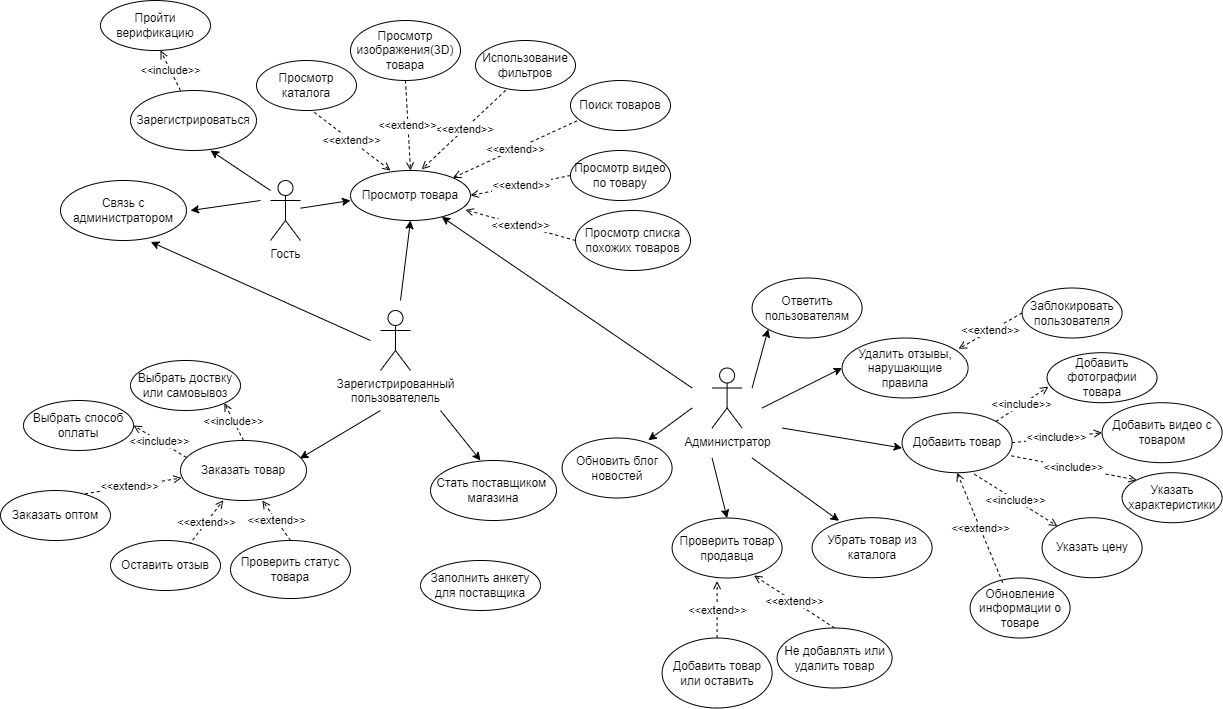

The diagram above was exported from draw.io. Its source (the exported page's mxGraphModel, read from the mxfile embedded in the PNG):
<mxGraphModel dx="2117" dy="557" grid="1" gridSize="10" guides="1" tooltips="1" connect="1" arrows="1" fold="1" page="1" pageScale="1" pageWidth="827" pageHeight="1169" math="0" shadow="0">
  <root>
    <mxCell id="0" />
    <mxCell id="1" parent="0" />
    <mxCell id="k2PiPWNUaS0h571mHM7A-1" value="Гость" style="shape=umlActor;verticalLabelPosition=bottom;verticalAlign=top;html=1;outlineConnect=0;" parent="1" vertex="1">
      <mxGeometry x="240" y="210" width="30" height="60" as="geometry" />
    </mxCell>
    <mxCell id="k2PiPWNUaS0h571mHM7A-2" value="Зарегистрироваться" style="ellipse;whiteSpace=wrap;html=1;" parent="1" vertex="1">
      <mxGeometry x="100" y="120" width="126" height="60" as="geometry" />
    </mxCell>
    <mxCell id="k2PiPWNUaS0h571mHM7A-3" value="" style="endArrow=classic;html=1;rounded=0;" parent="1" edge="1">
      <mxGeometry width="50" height="50" relative="1" as="geometry">
        <mxPoint x="240" y="220" as="sourcePoint" />
        <mxPoint x="180" y="180" as="targetPoint" />
      </mxGeometry>
    </mxCell>
    <mxCell id="k2PiPWNUaS0h571mHM7A-5" value="&amp;lt;&amp;lt;include&amp;gt;&amp;gt;" style="endArrow=open;endSize=6;dashed=1;html=1;rounded=0;" parent="1" edge="1">
      <mxGeometry x="-0.0097" width="160" relative="1" as="geometry">
        <mxPoint x="150" y="120" as="sourcePoint" />
        <mxPoint x="130" y="80" as="targetPoint" />
        <mxPoint as="offset" />
      </mxGeometry>
    </mxCell>
    <mxCell id="k2PiPWNUaS0h571mHM7A-6" value="Пройти&lt;br&gt;верификацию" style="ellipse;whiteSpace=wrap;html=1;" parent="1" vertex="1">
      <mxGeometry x="70" y="30" width="110" height="50" as="geometry" />
    </mxCell>
    <mxCell id="k2PiPWNUaS0h571mHM7A-7" value="" style="endArrow=classic;html=1;rounded=0;" parent="1" edge="1">
      <mxGeometry width="50" height="50" relative="1" as="geometry">
        <mxPoint x="230" y="230" as="sourcePoint" />
        <mxPoint x="160" y="240" as="targetPoint" />
      </mxGeometry>
    </mxCell>
    <mxCell id="k2PiPWNUaS0h571mHM7A-8" value="Связь с администратором" style="ellipse;whiteSpace=wrap;html=1;" parent="1" vertex="1">
      <mxGeometry x="30" y="210" width="126" height="60" as="geometry" />
    </mxCell>
    <mxCell id="k2PiPWNUaS0h571mHM7A-9" value="" style="endArrow=classic;html=1;rounded=0;" parent="1" source="k2PiPWNUaS0h571mHM7A-1" edge="1">
      <mxGeometry width="50" height="50" relative="1" as="geometry">
        <mxPoint x="270" y="210" as="sourcePoint" />
        <mxPoint x="320" y="230" as="targetPoint" />
      </mxGeometry>
    </mxCell>
    <mxCell id="k2PiPWNUaS0h571mHM7A-10" value="Просмотр товара" style="ellipse;whiteSpace=wrap;html=1;" parent="1" vertex="1">
      <mxGeometry x="320" y="200" width="120" height="50" as="geometry" />
    </mxCell>
    <mxCell id="k2PiPWNUaS0h571mHM7A-14" value="&amp;lt;&amp;lt;extend&amp;gt;&amp;gt;" style="endArrow=open;endSize=6;dashed=1;html=1;rounded=0;exitX=0.578;exitY=1.036;exitDx=0;exitDy=0;exitPerimeter=0;" parent="1" source="k2PiPWNUaS0h571mHM7A-15" edge="1">
      <mxGeometry x="-0.0097" width="160" relative="1" as="geometry">
        <mxPoint x="340" y="160" as="sourcePoint" />
        <mxPoint x="360" y="200" as="targetPoint" />
        <mxPoint as="offset" />
      </mxGeometry>
    </mxCell>
    <mxCell id="k2PiPWNUaS0h571mHM7A-15" value="Просмотр каталога" style="ellipse;whiteSpace=wrap;html=1;" parent="1" vertex="1">
      <mxGeometry x="226" y="90" width="100" height="50" as="geometry" />
    </mxCell>
    <mxCell id="k2PiPWNUaS0h571mHM7A-16" value="&amp;lt;&amp;lt;extend&amp;gt;&amp;gt;" style="endArrow=open;endSize=6;dashed=1;html=1;rounded=0;entryX=0.593;entryY=-0.023;entryDx=0;entryDy=0;entryPerimeter=0;exitX=0.302;exitY=0.997;exitDx=0;exitDy=0;exitPerimeter=0;" parent="1" source="k2PiPWNUaS0h571mHM7A-17" target="k2PiPWNUaS0h571mHM7A-10" edge="1">
      <mxGeometry x="-0.0097" width="160" relative="1" as="geometry">
        <mxPoint x="449.4" y="160" as="sourcePoint" />
        <mxPoint x="379.9999999999999" y="203.85000000000002" as="targetPoint" />
        <mxPoint as="offset" />
      </mxGeometry>
    </mxCell>
    <mxCell id="k2PiPWNUaS0h571mHM7A-17" value="Использование фильтров" style="ellipse;whiteSpace=wrap;html=1;" parent="1" vertex="1">
      <mxGeometry x="445" y="70" width="100" height="50" as="geometry" />
    </mxCell>
    <mxCell id="k2PiPWNUaS0h571mHM7A-18" value="&amp;lt;&amp;lt;extend&amp;gt;&amp;gt;" style="endArrow=open;endSize=6;dashed=1;html=1;rounded=0;entryX=1;entryY=0;entryDx=0;entryDy=0;exitX=0.066;exitY=0.806;exitDx=0;exitDy=0;exitPerimeter=0;" parent="1" source="k2PiPWNUaS0h571mHM7A-19" target="k2PiPWNUaS0h571mHM7A-10" edge="1">
      <mxGeometry x="-0.0097" width="160" relative="1" as="geometry">
        <mxPoint x="580" y="180" as="sourcePoint" />
        <mxPoint x="600" y="220" as="targetPoint" />
        <mxPoint as="offset" />
      </mxGeometry>
    </mxCell>
    <mxCell id="k2PiPWNUaS0h571mHM7A-19" value="Поиск товаров" style="ellipse;whiteSpace=wrap;html=1;" parent="1" vertex="1">
      <mxGeometry x="540" y="110" width="100" height="50" as="geometry" />
    </mxCell>
    <mxCell id="k2PiPWNUaS0h571mHM7A-22" value="Зарегистрированный&lt;br&gt;пользователель" style="shape=umlActor;verticalLabelPosition=bottom;verticalAlign=top;html=1;outlineConnect=0;" parent="1" vertex="1">
      <mxGeometry x="350" y="340" width="30" height="60" as="geometry" />
    </mxCell>
    <mxCell id="k2PiPWNUaS0h571mHM7A-23" value="" style="endArrow=classic;html=1;rounded=0;entryX=0.717;entryY=1.024;entryDx=0;entryDy=0;entryPerimeter=0;" parent="1" target="k2PiPWNUaS0h571mHM7A-8" edge="1">
      <mxGeometry width="50" height="50" relative="1" as="geometry">
        <mxPoint x="340" y="370" as="sourcePoint" />
        <mxPoint x="260" y="375" as="targetPoint" />
      </mxGeometry>
    </mxCell>
    <mxCell id="k2PiPWNUaS0h571mHM7A-24" value="" style="endArrow=classic;html=1;rounded=0;entryX=0.5;entryY=1;entryDx=0;entryDy=0;" parent="1" target="k2PiPWNUaS0h571mHM7A-10" edge="1">
      <mxGeometry width="50" height="50" relative="1" as="geometry">
        <mxPoint x="370" y="330" as="sourcePoint" />
        <mxPoint x="350" y="310" as="targetPoint" />
      </mxGeometry>
    </mxCell>
    <mxCell id="k2PiPWNUaS0h571mHM7A-25" value="Заказать товар" style="ellipse;whiteSpace=wrap;html=1;" parent="1" vertex="1">
      <mxGeometry x="150" y="470" width="126" height="60" as="geometry" />
    </mxCell>
    <mxCell id="k2PiPWNUaS0h571mHM7A-26" value="" style="endArrow=classic;html=1;rounded=0;entryX=0.948;entryY=0.3;entryDx=0;entryDy=0;entryPerimeter=0;" parent="1" target="k2PiPWNUaS0h571mHM7A-25" edge="1">
      <mxGeometry width="50" height="50" relative="1" as="geometry">
        <mxPoint x="350" y="440" as="sourcePoint" />
        <mxPoint x="230" y="530" as="targetPoint" />
      </mxGeometry>
    </mxCell>
    <mxCell id="k2PiPWNUaS0h571mHM7A-27" value="&amp;lt;&amp;lt;extend&amp;gt;&amp;gt;" style="endArrow=open;endSize=6;dashed=1;html=1;rounded=0;exitX=0.714;exitY=0.086;exitDx=0;exitDy=0;exitPerimeter=0;entryX=0.34;entryY=0.995;entryDx=0;entryDy=0;entryPerimeter=0;" parent="1" source="k2PiPWNUaS0h571mHM7A-28" target="k2PiPWNUaS0h571mHM7A-25" edge="1">
      <mxGeometry x="-0.0152" width="160" relative="1" as="geometry">
        <mxPoint x="180" y="605" as="sourcePoint" />
        <mxPoint x="160" y="565" as="targetPoint" />
        <mxPoint as="offset" />
      </mxGeometry>
    </mxCell>
    <mxCell id="k2PiPWNUaS0h571mHM7A-28" value="Оставить отзыв" style="ellipse;whiteSpace=wrap;html=1;" parent="1" vertex="1">
      <mxGeometry x="80" y="570" width="110" height="50" as="geometry" />
    </mxCell>
    <mxCell id="k2PiPWNUaS0h571mHM7A-31" value="&amp;lt;&amp;lt;extend&amp;gt;&amp;gt;" style="endArrow=open;endSize=6;dashed=1;html=1;rounded=0;exitX=0.5;exitY=0;exitDx=0;exitDy=0;entryX=0.649;entryY=1.033;entryDx=0;entryDy=0;entryPerimeter=0;" parent="1" source="k2PiPWNUaS0h571mHM7A-32" edge="1">
      <mxGeometry x="-0.0152" width="160" relative="1" as="geometry">
        <mxPoint x="280" y="613.02" as="sourcePoint" />
        <mxPoint x="231.77400000000011" y="529.9999999999999" as="targetPoint" />
        <mxPoint as="offset" />
      </mxGeometry>
    </mxCell>
    <mxCell id="k2PiPWNUaS0h571mHM7A-32" value="Проверить статус&lt;br&gt;товара" style="ellipse;whiteSpace=wrap;html=1;" parent="1" vertex="1">
      <mxGeometry x="200" y="570" width="120" height="58.02" as="geometry" />
    </mxCell>
    <mxCell id="k2PiPWNUaS0h571mHM7A-33" value="&amp;lt;&amp;lt;include&amp;gt;&amp;gt;" style="endArrow=open;endSize=6;dashed=1;html=1;rounded=0;entryX=1;entryY=1;entryDx=0;entryDy=0;exitX=0.5;exitY=0;exitDx=0;exitDy=0;" parent="1" source="k2PiPWNUaS0h571mHM7A-25" target="k2PiPWNUaS0h571mHM7A-34" edge="1">
      <mxGeometry x="-0.0119" width="160" relative="1" as="geometry">
        <mxPoint x="213" y="476.63" as="sourcePoint" />
        <mxPoint x="160" y="402" as="targetPoint" />
        <mxPoint as="offset" />
      </mxGeometry>
    </mxCell>
    <mxCell id="k2PiPWNUaS0h571mHM7A-34" value="Выбрать доствку или самовывоз" style="ellipse;whiteSpace=wrap;html=1;" parent="1" vertex="1">
      <mxGeometry x="100" y="390" width="110" height="50" as="geometry" />
    </mxCell>
    <mxCell id="k2PiPWNUaS0h571mHM7A-35" value="" style="endArrow=classic;html=1;rounded=0;" parent="1" edge="1">
      <mxGeometry width="50" height="50" relative="1" as="geometry">
        <mxPoint x="410" y="440" as="sourcePoint" />
        <mxPoint x="450" y="490" as="targetPoint" />
      </mxGeometry>
    </mxCell>
    <mxCell id="k2PiPWNUaS0h571mHM7A-36" value="Стать поставщиком&amp;nbsp;&lt;br&gt;магазина" style="ellipse;whiteSpace=wrap;html=1;" parent="1" vertex="1">
      <mxGeometry x="400" y="490" width="126" height="60" as="geometry" />
    </mxCell>
    <mxCell id="k2PiPWNUaS0h571mHM7A-37" value="&amp;lt;&amp;lt;extend&amp;gt;&amp;gt;" style="endArrow=open;endSize=6;dashed=1;html=1;rounded=0;exitX=0.714;exitY=0.086;exitDx=0;exitDy=0;exitPerimeter=0;entryX=0.009;entryY=0.624;entryDx=0;entryDy=0;entryPerimeter=0;" parent="1" source="k2PiPWNUaS0h571mHM7A-38" target="k2PiPWNUaS0h571mHM7A-25" edge="1">
      <mxGeometry x="-0.0152" width="160" relative="1" as="geometry">
        <mxPoint x="110" y="555" as="sourcePoint" />
        <mxPoint x="123" y="480" as="targetPoint" />
        <mxPoint as="offset" />
      </mxGeometry>
    </mxCell>
    <mxCell id="k2PiPWNUaS0h571mHM7A-38" value="Заказать оптом" style="ellipse;whiteSpace=wrap;html=1;" parent="1" vertex="1">
      <mxGeometry x="-30" y="520" width="110" height="50" as="geometry" />
    </mxCell>
    <mxCell id="k2PiPWNUaS0h571mHM7A-40" value="Заполнить анкету&lt;br&gt;для поставщика" style="ellipse;whiteSpace=wrap;html=1;" parent="1" vertex="1">
      <mxGeometry x="390" y="590" width="120" height="50" as="geometry" />
    </mxCell>
    <mxCell id="k2PiPWNUaS0h571mHM7A-41" value="&amp;lt;&amp;lt;extend&amp;gt;&amp;gt;" style="endArrow=open;endSize=6;dashed=1;html=1;rounded=0;exitX=0;exitY=0.5;exitDx=0;exitDy=0;entryX=1;entryY=0.5;entryDx=0;entryDy=0;" parent="1" source="k2PiPWNUaS0h571mHM7A-42" target="k2PiPWNUaS0h571mHM7A-10" edge="1">
      <mxGeometry x="-0.0097" width="160" relative="1" as="geometry">
        <mxPoint x="631.59" y="302.5" as="sourcePoint" />
        <mxPoint x="531.59" y="322.5" as="targetPoint" />
        <mxPoint as="offset" />
      </mxGeometry>
    </mxCell>
    <mxCell id="k2PiPWNUaS0h571mHM7A-42" value="Просмотр видео по товару" style="ellipse;whiteSpace=wrap;html=1;" parent="1" vertex="1">
      <mxGeometry x="540" y="180" width="100" height="50" as="geometry" />
    </mxCell>
    <mxCell id="k2PiPWNUaS0h571mHM7A-43" value="Администратор" style="shape=umlActor;verticalLabelPosition=bottom;verticalAlign=top;html=1;outlineConnect=0;" parent="1" vertex="1">
      <mxGeometry x="681.59" y="397.5" width="30" height="60" as="geometry" />
    </mxCell>
    <mxCell id="k2PiPWNUaS0h571mHM7A-44" value="" style="endArrow=classic;html=1;rounded=0;" parent="1" target="k2PiPWNUaS0h571mHM7A-10" edge="1">
      <mxGeometry width="50" height="50" relative="1" as="geometry">
        <mxPoint x="661.59" y="417.5" as="sourcePoint" />
        <mxPoint x="510.0010639798687" y="341.70553198993434" as="targetPoint" />
      </mxGeometry>
    </mxCell>
    <mxCell id="k2PiPWNUaS0h571mHM7A-45" value="Ответить пользователям" style="ellipse;whiteSpace=wrap;html=1;" parent="1" vertex="1">
      <mxGeometry x="721.59" y="307.5" width="110" height="60" as="geometry" />
    </mxCell>
    <mxCell id="k2PiPWNUaS0h571mHM7A-46" value="" style="endArrow=classic;html=1;rounded=0;entryX=0;entryY=1;entryDx=0;entryDy=0;" parent="1" target="k2PiPWNUaS0h571mHM7A-45" edge="1">
      <mxGeometry width="50" height="50" relative="1" as="geometry">
        <mxPoint x="721.59" y="417.5" as="sourcePoint" />
        <mxPoint x="751.59" y="367.5" as="targetPoint" />
      </mxGeometry>
    </mxCell>
    <mxCell id="k2PiPWNUaS0h571mHM7A-48" value="Удалить отзывы, нарушающие правила" style="ellipse;whiteSpace=wrap;html=1;" parent="1" vertex="1">
      <mxGeometry x="811.59" y="367.5" width="126" height="60" as="geometry" />
    </mxCell>
    <mxCell id="k2PiPWNUaS0h571mHM7A-49" value="" style="endArrow=classic;html=1;rounded=0;entryX=0;entryY=0.5;entryDx=0;entryDy=0;" parent="1" target="k2PiPWNUaS0h571mHM7A-48" edge="1">
      <mxGeometry width="50" height="50" relative="1" as="geometry">
        <mxPoint x="731.59" y="437.5" as="sourcePoint" />
        <mxPoint x="767.59" y="388.5" as="targetPoint" />
      </mxGeometry>
    </mxCell>
    <mxCell id="k2PiPWNUaS0h571mHM7A-50" value="" style="endArrow=classic;html=1;rounded=0;entryX=0.5;entryY=0;entryDx=0;entryDy=0;" parent="1" target="k2PiPWNUaS0h571mHM7A-52" edge="1">
      <mxGeometry width="50" height="50" relative="1" as="geometry">
        <mxPoint x="681.59" y="487.5" as="sourcePoint" />
        <mxPoint x="691.59" y="547.5" as="targetPoint" />
      </mxGeometry>
    </mxCell>
    <mxCell id="k2PiPWNUaS0h571mHM7A-51" value="" style="endArrow=classic;html=1;rounded=0;entryX=0.784;entryY=0.037;entryDx=0;entryDy=0;entryPerimeter=0;" parent="1" target="k2PiPWNUaS0h571mHM7A-53" edge="1">
      <mxGeometry width="50" height="50" relative="1" as="geometry">
        <mxPoint x="661.59" y="437.5" as="sourcePoint" />
        <mxPoint x="551.59" y="467.5" as="targetPoint" />
      </mxGeometry>
    </mxCell>
    <mxCell id="k2PiPWNUaS0h571mHM7A-52" value="Проверить товар продавца" style="ellipse;whiteSpace=wrap;html=1;" parent="1" vertex="1">
      <mxGeometry x="641.59" y="547.5" width="110" height="60" as="geometry" />
    </mxCell>
    <mxCell id="k2PiPWNUaS0h571mHM7A-53" value="Обновить блог новостей" style="ellipse;whiteSpace=wrap;html=1;" parent="1" vertex="1">
      <mxGeometry x="531.59" y="467.5" width="110" height="60" as="geometry" />
    </mxCell>
    <mxCell id="k2PiPWNUaS0h571mHM7A-56" value="&amp;lt;&amp;lt;extend&amp;gt;&amp;gt;" style="endArrow=open;endSize=6;dashed=1;html=1;rounded=0;exitX=0;exitY=0.5;exitDx=0;exitDy=0;entryX=0.924;entryY=0.181;entryDx=0;entryDy=0;entryPerimeter=0;" parent="1" source="k2PiPWNUaS0h571mHM7A-57" target="k2PiPWNUaS0h571mHM7A-48" edge="1">
      <mxGeometry x="-0.0097" width="160" relative="1" as="geometry">
        <mxPoint x="1061.5900000000001" y="422.5" as="sourcePoint" />
        <mxPoint x="941.59" y="402.5" as="targetPoint" />
        <mxPoint as="offset" />
      </mxGeometry>
    </mxCell>
    <mxCell id="k2PiPWNUaS0h571mHM7A-57" value="Заблокировать пользователя" style="ellipse;whiteSpace=wrap;html=1;" parent="1" vertex="1">
      <mxGeometry x="991.59" y="317.5" width="100" height="50" as="geometry" />
    </mxCell>
    <mxCell id="k2PiPWNUaS0h571mHM7A-60" value="&amp;lt;&amp;lt;extend&amp;gt;&amp;gt;" style="endArrow=open;endSize=6;dashed=1;html=1;rounded=0;entryX=0.636;entryY=1;entryDx=0;entryDy=0;exitX=0.5;exitY=0;exitDx=0;exitDy=0;entryPerimeter=0;" parent="1" source="k2PiPWNUaS0h571mHM7A-61" edge="1">
      <mxGeometry x="-0.0097" width="160" relative="1" as="geometry">
        <mxPoint x="851.59" y="730" as="sourcePoint" />
        <mxPoint x="723.5500000000001" y="604.9999999999999" as="targetPoint" />
        <mxPoint as="offset" />
      </mxGeometry>
    </mxCell>
    <mxCell id="k2PiPWNUaS0h571mHM7A-61" value="Не добавлять или удалить товар" style="ellipse;whiteSpace=wrap;html=1;" parent="1" vertex="1">
      <mxGeometry x="746.59" y="657.5" width="115" height="60" as="geometry" />
    </mxCell>
    <mxCell id="k2PiPWNUaS0h571mHM7A-62" value="&amp;lt;&amp;lt;extend&amp;gt;&amp;gt;" style="endArrow=open;endSize=6;dashed=1;html=1;rounded=0;entryX=0.409;entryY=1.052;entryDx=0;entryDy=0;entryPerimeter=0;exitX=0.5;exitY=0;exitDx=0;exitDy=0;" parent="1" source="k2PiPWNUaS0h571mHM7A-63" target="k2PiPWNUaS0h571mHM7A-52" edge="1">
      <mxGeometry x="-0.0097" width="160" relative="1" as="geometry">
        <mxPoint x="691.59" y="667.5" as="sourcePoint" />
        <mxPoint x="711.59" y="775" as="targetPoint" />
        <mxPoint as="offset" />
      </mxGeometry>
    </mxCell>
    <mxCell id="k2PiPWNUaS0h571mHM7A-63" value="Добавить товар&lt;br&gt;или оставить" style="ellipse;whiteSpace=wrap;html=1;" parent="1" vertex="1">
      <mxGeometry x="631.59" y="667.5" width="110" height="70" as="geometry" />
    </mxCell>
    <mxCell id="k2PiPWNUaS0h571mHM7A-65" value="" style="endArrow=classic;html=1;rounded=0;" parent="1" edge="1">
      <mxGeometry width="50" height="50" relative="1" as="geometry">
        <mxPoint x="751.59" y="457.5" as="sourcePoint" />
        <mxPoint x="871.59" y="477.5" as="targetPoint" />
      </mxGeometry>
    </mxCell>
    <mxCell id="k2PiPWNUaS0h571mHM7A-66" value="Добавить товар" style="ellipse;whiteSpace=wrap;html=1;" parent="1" vertex="1">
      <mxGeometry x="871.59" y="442.21" width="110" height="60" as="geometry" />
    </mxCell>
    <mxCell id="k2PiPWNUaS0h571mHM7A-67" value="" style="endArrow=classic;html=1;rounded=0;entryX=0.225;entryY=0.052;entryDx=0;entryDy=0;entryPerimeter=0;" parent="1" target="k2PiPWNUaS0h571mHM7A-68" edge="1">
      <mxGeometry width="50" height="50" relative="1" as="geometry">
        <mxPoint x="721.59" y="487.5" as="sourcePoint" />
        <mxPoint x="1014.59" y="689.5" as="targetPoint" />
      </mxGeometry>
    </mxCell>
    <mxCell id="k2PiPWNUaS0h571mHM7A-68" value="Убрать товар из каталога" style="ellipse;whiteSpace=wrap;html=1;" parent="1" vertex="1">
      <mxGeometry x="781.59" y="547.21" width="120" height="60" as="geometry" />
    </mxCell>
    <mxCell id="k2PiPWNUaS0h571mHM7A-69" value="&amp;lt;&amp;lt;include&amp;gt;&amp;gt;" style="endArrow=open;endSize=6;dashed=1;html=1;rounded=0;exitX=1;exitY=0;exitDx=0;exitDy=0;entryX=0.012;entryY=0.68;entryDx=0;entryDy=0;entryPerimeter=0;" parent="1" source="k2PiPWNUaS0h571mHM7A-66" target="k2PiPWNUaS0h571mHM7A-70" edge="1">
      <mxGeometry x="-0.0097" width="160" relative="1" as="geometry">
        <mxPoint x="1091.59" y="472.21" as="sourcePoint" />
        <mxPoint x="1071.59" y="432.21" as="targetPoint" />
        <mxPoint as="offset" />
      </mxGeometry>
    </mxCell>
    <mxCell id="k2PiPWNUaS0h571mHM7A-70" value="Добавить фотографии товара" style="ellipse;whiteSpace=wrap;html=1;" parent="1" vertex="1">
      <mxGeometry x="1016.59" y="382.21" width="110" height="50" as="geometry" />
    </mxCell>
    <mxCell id="k2PiPWNUaS0h571mHM7A-71" value="&amp;lt;&amp;lt;include&amp;gt;&amp;gt;" style="endArrow=open;endSize=6;dashed=1;html=1;rounded=0;exitX=1;exitY=0.5;exitDx=0;exitDy=0;entryX=0;entryY=0.5;entryDx=0;entryDy=0;" parent="1" source="k2PiPWNUaS0h571mHM7A-66" target="k2PiPWNUaS0h571mHM7A-72" edge="1">
      <mxGeometry x="-0.0097" width="160" relative="1" as="geometry">
        <mxPoint x="1134.59" y="472.21" as="sourcePoint" />
        <mxPoint x="1161.59" y="422.21" as="targetPoint" />
        <mxPoint as="offset" />
      </mxGeometry>
    </mxCell>
    <mxCell id="k2PiPWNUaS0h571mHM7A-72" value="Добавить видео с товаром" style="ellipse;whiteSpace=wrap;html=1;" parent="1" vertex="1">
      <mxGeometry x="1071.59" y="432.21" width="120" height="60" as="geometry" />
    </mxCell>
    <mxCell id="k2PiPWNUaS0h571mHM7A-77" value="&amp;lt;&amp;lt;include&amp;gt;&amp;gt;" style="endArrow=open;endSize=6;dashed=1;html=1;rounded=0;entryX=0;entryY=0;entryDx=0;entryDy=0;exitX=0.994;exitY=0.719;exitDx=0;exitDy=0;exitPerimeter=0;" parent="1" source="k2PiPWNUaS0h571mHM7A-66" target="k2PiPWNUaS0h571mHM7A-78" edge="1">
      <mxGeometry x="-0.0097" width="160" relative="1" as="geometry">
        <mxPoint x="1011.59" y="475.21" as="sourcePoint" />
        <mxPoint x="1071.59" y="532.21" as="targetPoint" />
        <mxPoint as="offset" />
      </mxGeometry>
    </mxCell>
    <mxCell id="k2PiPWNUaS0h571mHM7A-78" value="Указать характеристики" style="ellipse;whiteSpace=wrap;html=1;" parent="1" vertex="1">
      <mxGeometry x="1091.59" y="502.21" width="100" height="50" as="geometry" />
    </mxCell>
    <mxCell id="k2PiPWNUaS0h571mHM7A-79" value="&amp;lt;&amp;lt;include&amp;gt;&amp;gt;" style="endArrow=open;endSize=6;dashed=1;html=1;rounded=0;exitX=0.656;exitY=1.024;exitDx=0;exitDy=0;exitPerimeter=0;" parent="1" source="k2PiPWNUaS0h571mHM7A-66" target="k2PiPWNUaS0h571mHM7A-80" edge="1">
      <mxGeometry x="-0.0097" width="160" relative="1" as="geometry">
        <mxPoint x="911.59" y="602.21" as="sourcePoint" />
        <mxPoint x="1091.59" y="552.21" as="targetPoint" />
        <mxPoint as="offset" />
      </mxGeometry>
    </mxCell>
    <mxCell id="k2PiPWNUaS0h571mHM7A-80" value="Указать цену" style="ellipse;whiteSpace=wrap;html=1;" parent="1" vertex="1">
      <mxGeometry x="1011.59" y="547.21" width="100" height="60" as="geometry" />
    </mxCell>
    <mxCell id="k2PiPWNUaS0h571mHM7A-84" value="Обновление информации о товаре" style="ellipse;whiteSpace=wrap;html=1;" parent="1" vertex="1">
      <mxGeometry x="939.59" y="607.5" width="100" height="60" as="geometry" />
    </mxCell>
    <mxCell id="a7cv6XT9ypdRRidKGIYJ-1" value="&amp;lt;&amp;lt;include&amp;gt;&amp;gt;" style="endArrow=open;endSize=6;dashed=1;html=1;rounded=0;entryX=1;entryY=0.5;entryDx=0;entryDy=0;" parent="1" target="a7cv6XT9ypdRRidKGIYJ-2" edge="1">
      <mxGeometry x="-0.0119" width="160" relative="1" as="geometry">
        <mxPoint x="156" y="487" as="sourcePoint" />
        <mxPoint x="63" y="452" as="targetPoint" />
        <mxPoint as="offset" />
      </mxGeometry>
    </mxCell>
    <mxCell id="a7cv6XT9ypdRRidKGIYJ-2" value="Выбрать способ оплаты" style="ellipse;whiteSpace=wrap;html=1;" parent="1" vertex="1">
      <mxGeometry x="-7" y="430" width="110" height="50" as="geometry" />
    </mxCell>
    <mxCell id="a7cv6XT9ypdRRidKGIYJ-3" value="&amp;lt;&amp;lt;extend&amp;gt;&amp;gt;" style="endArrow=open;endSize=6;dashed=1;html=1;rounded=0;exitX=0.326;exitY=0.077;exitDx=0;exitDy=0;entryX=0.5;entryY=1;entryDx=0;entryDy=0;exitPerimeter=0;" parent="1" source="k2PiPWNUaS0h571mHM7A-84" target="k2PiPWNUaS0h571mHM7A-66" edge="1">
      <mxGeometry x="-0.0097" width="160" relative="1" as="geometry">
        <mxPoint x="971.59" y="571.5" as="sourcePoint" />
        <mxPoint x="907.59" y="607.5" as="targetPoint" />
        <mxPoint as="offset" />
      </mxGeometry>
    </mxCell>
    <mxCell id="a7cv6XT9ypdRRidKGIYJ-5" value="&amp;lt;&amp;lt;extend&amp;gt;&amp;gt;" style="endArrow=open;endSize=6;dashed=1;html=1;rounded=0;exitX=0.5;exitY=1;exitDx=0;exitDy=0;entryX=0.5;entryY=0;entryDx=0;entryDy=0;" parent="1" source="a7cv6XT9ypdRRidKGIYJ-6" target="k2PiPWNUaS0h571mHM7A-10" edge="1">
      <mxGeometry x="-0.0097" width="160" relative="1" as="geometry">
        <mxPoint x="280" y="155" as="sourcePoint" />
        <mxPoint x="160" y="135" as="targetPoint" />
        <mxPoint as="offset" />
      </mxGeometry>
    </mxCell>
    <mxCell id="a7cv6XT9ypdRRidKGIYJ-6" value="Просмотр изображения(3D)&lt;br&gt;товара" style="ellipse;whiteSpace=wrap;html=1;" parent="1" vertex="1">
      <mxGeometry x="320" y="50" width="110" height="60" as="geometry" />
    </mxCell>
    <mxCell id="a7cv6XT9ypdRRidKGIYJ-7" value="&amp;lt;&amp;lt;extend&amp;gt;&amp;gt;" style="endArrow=open;endSize=6;dashed=1;html=1;rounded=0;exitX=0;exitY=0.5;exitDx=0;exitDy=0;entryX=0.958;entryY=0.788;entryDx=0;entryDy=0;entryPerimeter=0;" parent="1" source="a7cv6XT9ypdRRidKGIYJ-8" target="k2PiPWNUaS0h571mHM7A-10" edge="1">
      <mxGeometry x="-0.0097" width="160" relative="1" as="geometry">
        <mxPoint x="636.59" y="362.5" as="sourcePoint" />
        <mxPoint x="445" y="285" as="targetPoint" />
        <mxPoint as="offset" />
      </mxGeometry>
    </mxCell>
    <mxCell id="a7cv6XT9ypdRRidKGIYJ-8" value="Просмотр списка похожих товаров" style="ellipse;whiteSpace=wrap;html=1;" parent="1" vertex="1">
      <mxGeometry x="545" y="240" width="115" height="60" as="geometry" />
    </mxCell>
  </root>
</mxGraphModel>